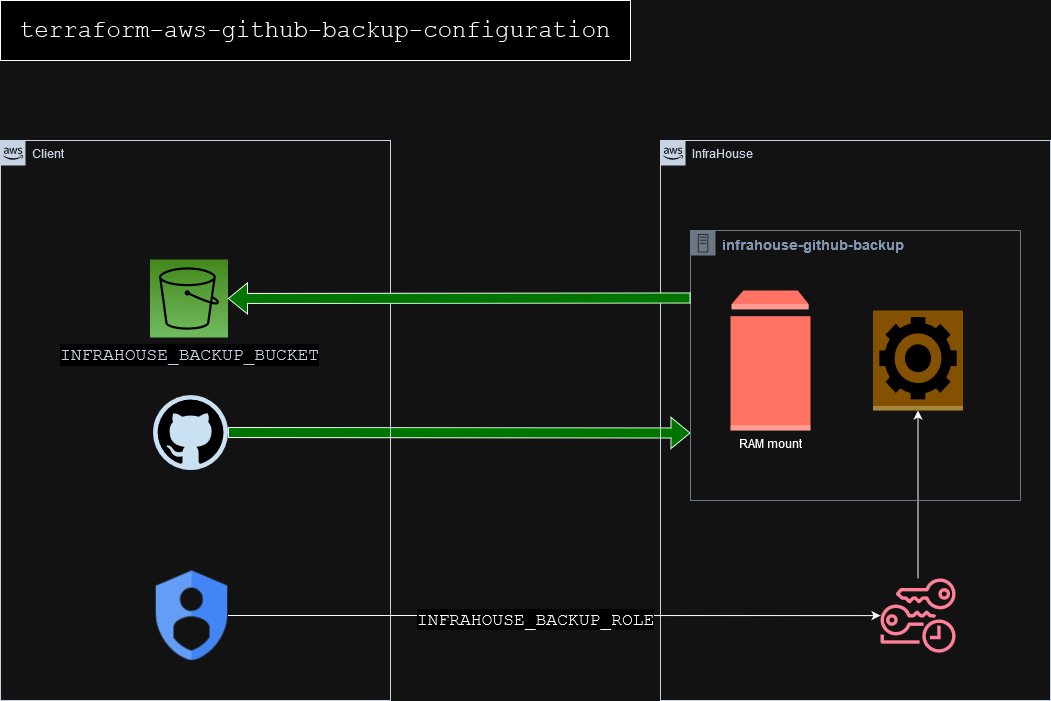

The diagram above was exported from draw.io. Its source (the exported page's mxGraphModel, read from the mxfile embedded in the PNG):
<mxGraphModel dx="1472" dy="1105" grid="1" gridSize="10" guides="1" tooltips="1" connect="1" arrows="1" fold="1" page="1" pageScale="1" pageWidth="1169" pageHeight="827" math="0" shadow="0">
  <root>
    <mxCell id="0" />
    <mxCell id="1" parent="0" />
    <mxCell id="4PYQY8qa95AgLUhw8rr2-22" style="rounded=0;orthogonalLoop=1;jettySize=auto;html=1;entryX=0;entryY=0.75;entryDx=0;entryDy=0;shape=flexArrow;fillColor=#33FF33;" edge="1" parent="1" source="4PYQY8qa95AgLUhw8rr2-8" target="4PYQY8qa95AgLUhw8rr2-28">
      <mxGeometry relative="1" as="geometry" />
    </mxCell>
    <mxCell id="4PYQY8qa95AgLUhw8rr2-1" value="Client" style="points=[[0,0],[0.25,0],[0.5,0],[0.75,0],[1,0],[1,0.25],[1,0.5],[1,0.75],[1,1],[0.75,1],[0.5,1],[0.25,1],[0,1],[0,0.75],[0,0.5],[0,0.25]];outlineConnect=0;gradientColor=none;html=1;whiteSpace=wrap;fontSize=12;fontStyle=0;container=1;pointerEvents=0;collapsible=0;recursiveResize=0;shape=mxgraph.aws4.group;grIcon=mxgraph.aws4.group_aws_cloud_alt;strokeColor=#232F3E;fillColor=none;verticalAlign=top;align=left;spacingLeft=30;fontColor=#232F3E;dashed=0;" vertex="1" parent="1">
      <mxGeometry x="70" y="160" width="390" height="560" as="geometry" />
    </mxCell>
    <mxCell id="4PYQY8qa95AgLUhw8rr2-8" value="" style="dashed=0;outlineConnect=0;html=1;align=center;labelPosition=center;verticalLabelPosition=bottom;verticalAlign=top;shape=mxgraph.weblogos.github" vertex="1" parent="4PYQY8qa95AgLUhw8rr2-1">
      <mxGeometry x="152.5" y="254.5" width="75" height="75" as="geometry" />
    </mxCell>
    <mxCell id="4PYQY8qa95AgLUhw8rr2-6" value="" style="editableCssRules=.*;html=1;shape=image;verticalLabelPosition=bottom;labelBackgroundColor=#ffffff;verticalAlign=top;aspect=fixed;imageAspect=0;image=data:image/svg+xml,(base64 omitted: 1040 chars);" vertex="1" parent="4PYQY8qa95AgLUhw8rr2-1">
      <mxGeometry x="155.5" y="430" width="72" height="90" as="geometry" />
    </mxCell>
    <mxCell id="UEzPUAAOIrF-is8g5C7q-116" value="&lt;font style=&quot;font-size: 18px;&quot; face=&quot;Courier New&quot;&gt;INFRAHOUSE_BACKUP_BUCKET&lt;/font&gt;" style="outlineConnect=0;fontColor=#232F3E;gradientColor=#60A337;gradientDirection=north;fillColor=#277116;strokeColor=#ffffff;dashed=0;verticalLabelPosition=bottom;verticalAlign=top;align=center;html=1;fontSize=12;fontStyle=0;aspect=fixed;shape=mxgraph.aws4.resourceIcon;resIcon=mxgraph.aws4.s3;labelBackgroundColor=#ffffff;" parent="4PYQY8qa95AgLUhw8rr2-1" vertex="1">
      <mxGeometry x="149.50000000000023" y="119" width="78" height="78" as="geometry" />
    </mxCell>
    <mxCell id="4PYQY8qa95AgLUhw8rr2-3" value="InfraHouse" style="points=[[0,0],[0.25,0],[0.5,0],[0.75,0],[1,0],[1,0.25],[1,0.5],[1,0.75],[1,1],[0.75,1],[0.5,1],[0.25,1],[0,1],[0,0.75],[0,0.5],[0,0.25]];outlineConnect=0;gradientColor=none;html=1;whiteSpace=wrap;fontSize=12;fontStyle=0;container=1;pointerEvents=0;collapsible=0;recursiveResize=0;shape=mxgraph.aws4.group;grIcon=mxgraph.aws4.group_aws_cloud_alt;strokeColor=#232F3E;fillColor=none;verticalAlign=top;align=left;spacingLeft=30;fontColor=#232F3E;dashed=0;" vertex="1" parent="1">
      <mxGeometry x="730" y="160" width="390" height="560" as="geometry" />
    </mxCell>
    <mxCell id="4PYQY8qa95AgLUhw8rr2-27" style="edgeStyle=orthogonalEdgeStyle;rounded=0;orthogonalLoop=1;jettySize=auto;html=1;entryX=0.5;entryY=1;entryDx=0;entryDy=0;entryPerimeter=0;" edge="1" parent="4PYQY8qa95AgLUhw8rr2-3" source="4PYQY8qa95AgLUhw8rr2-5" target="4PYQY8qa95AgLUhw8rr2-30">
      <mxGeometry relative="1" as="geometry">
        <mxPoint x="277.5" y="280" as="targetPoint" />
        <Array as="points" />
      </mxGeometry>
    </mxCell>
    <mxCell id="4PYQY8qa95AgLUhw8rr2-5" value="" style="sketch=0;outlineConnect=0;fontColor=#232F3E;gradientColor=none;fillColor=#DD344C;strokeColor=none;dashed=0;verticalLabelPosition=bottom;verticalAlign=top;align=center;html=1;fontSize=12;fontStyle=0;aspect=fixed;pointerEvents=1;shape=mxgraph.aws4.temporary_security_credential;" vertex="1" parent="4PYQY8qa95AgLUhw8rr2-3">
      <mxGeometry x="219.99999999999997" y="437" width="75.03" height="76" as="geometry" />
    </mxCell>
    <mxCell id="4PYQY8qa95AgLUhw8rr2-11" value="&lt;div&gt;RAM mount&lt;/div&gt;" style="outlineConnect=0;dashed=0;verticalLabelPosition=bottom;verticalAlign=top;align=center;html=1;shape=mxgraph.aws3.volume;fillColor=#E05243;gradientColor=none;" vertex="1" parent="4PYQY8qa95AgLUhw8rr2-3">
      <mxGeometry x="70" y="150" width="80" height="140" as="geometry" />
    </mxCell>
    <mxCell id="4PYQY8qa95AgLUhw8rr2-28" value="&lt;b&gt;&lt;font style=&quot;font-size: 14px;&quot;&gt;infrahouse-github-backup&lt;/font&gt;&lt;/b&gt;" style="points=[[0,0],[0.25,0],[0.5,0],[0.75,0],[1,0],[1,0.25],[1,0.5],[1,0.75],[1,1],[0.75,1],[0.5,1],[0.25,1],[0,1],[0,0.75],[0,0.5],[0,0.25]];outlineConnect=0;gradientColor=none;html=1;whiteSpace=wrap;fontSize=12;fontStyle=0;container=1;pointerEvents=0;collapsible=0;recursiveResize=0;shape=mxgraph.aws4.group;grIcon=mxgraph.aws4.group_on_premise;strokeColor=#7D8998;fillColor=none;verticalAlign=top;align=left;spacingLeft=30;fontColor=#5A6C86;dashed=0;" vertex="1" parent="4PYQY8qa95AgLUhw8rr2-3">
      <mxGeometry x="30" y="90" width="330" height="270" as="geometry" />
    </mxCell>
    <mxCell id="4PYQY8qa95AgLUhw8rr2-30" value="" style="outlineConnect=0;dashed=0;verticalLabelPosition=bottom;verticalAlign=top;align=center;html=1;shape=mxgraph.aws3.worker;fillColor=#D9A741;gradientColor=none;" vertex="1" parent="4PYQY8qa95AgLUhw8rr2-28">
      <mxGeometry x="182.51" y="80" width="90" height="100" as="geometry" />
    </mxCell>
    <mxCell id="4PYQY8qa95AgLUhw8rr2-23" style="rounded=0;orthogonalLoop=1;jettySize=auto;html=1;shape=flexArrow;exitX=0;exitY=0.25;exitDx=0;exitDy=0;fillColor=#33FF33;" edge="1" parent="1" source="4PYQY8qa95AgLUhw8rr2-28" target="UEzPUAAOIrF-is8g5C7q-116">
      <mxGeometry relative="1" as="geometry">
        <mxPoint x="500" y="330" as="targetPoint" />
      </mxGeometry>
    </mxCell>
    <mxCell id="4PYQY8qa95AgLUhw8rr2-26" style="edgeStyle=orthogonalEdgeStyle;rounded=0;orthogonalLoop=1;jettySize=auto;html=1;" edge="1" parent="1" source="4PYQY8qa95AgLUhw8rr2-6" target="4PYQY8qa95AgLUhw8rr2-5">
      <mxGeometry relative="1" as="geometry" />
    </mxCell>
    <mxCell id="4PYQY8qa95AgLUhw8rr2-31" value="&lt;font style=&quot;font-size: 18px;&quot; face=&quot;Courier New&quot;&gt;INFRAHOUSE_BACKUP_ROLE&lt;/font&gt;" style="edgeLabel;html=1;align=center;verticalAlign=middle;resizable=0;points=[];" vertex="1" connectable="0" parent="4PYQY8qa95AgLUhw8rr2-26">
      <mxGeometry x="-0.0585" y="-3" relative="1" as="geometry">
        <mxPoint as="offset" />
      </mxGeometry>
    </mxCell>
    <mxCell id="4PYQY8qa95AgLUhw8rr2-34" value="&lt;div align=&quot;center&quot;&gt;&lt;font style=&quot;font-size: 24px;&quot; face=&quot;Courier New&quot;&gt;terraform-aws-github-backup-configuration&lt;/font&gt;&lt;font size=&quot;3&quot;&gt;&lt;br&gt;&lt;/font&gt;&lt;/div&gt;" style="rounded=0;whiteSpace=wrap;html=1;align=center;" vertex="1" parent="1">
      <mxGeometry x="70" y="20" width="630" height="60" as="geometry" />
    </mxCell>
  </root>
</mxGraphModel>